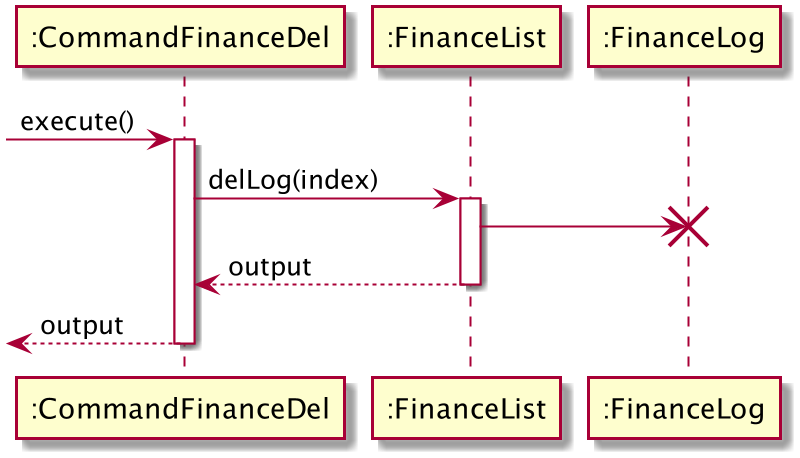

The diagram above was rendered by PlantUML. Its source (embedded in the PNG):
@startuml
participant ":CommandFinanceDel" as CommandFinanceDel
participant ":FinanceList" as FinanceList
participant ":FinanceLog" as FinanceLog
->CommandFinanceDel:execute()
activate CommandFinanceDel
CommandFinanceDel -> FinanceList:delLog(index)
activate FinanceList
FinanceList -> FinanceLog !!
return output
return output
@enduml